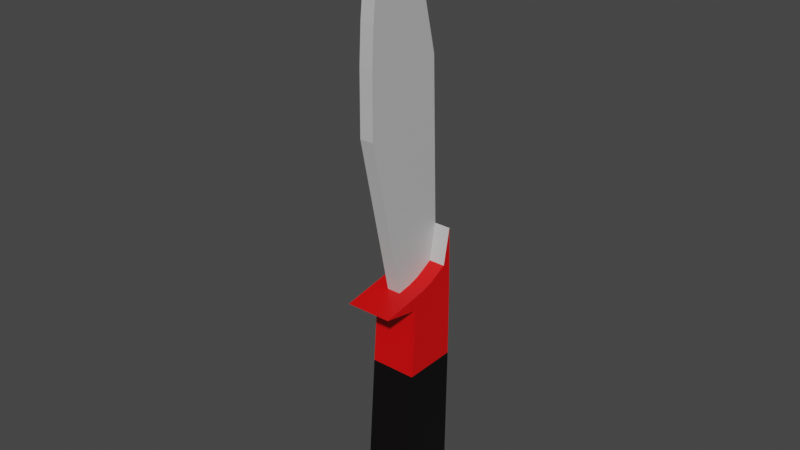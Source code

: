 # Source: Knife.blend  (saved by Blender 2.80.75; exported with 4.5.12 LTS)
import bpy
from mathutils import Matrix  # noqa: F401  (used for matrix-valued properties, if any)

bpy.ops.wm.read_factory_settings(use_empty=True)
scene = bpy.context.scene
scene.name = 'Scene'

# ---- collections
col_collection = bpy.data.collections.new('Collection'); scene.collection.children.link(col_collection)

# ---- materials (node trees are filled in below, after node groups)
mat_material_001 = bpy.data.materials.new('Material.001')
mat_material_001.use_transparent_shadow = False
mat_material_002 = bpy.data.materials.new('Material.002')
mat_material_002.use_transparent_shadow = False
mat_material_003 = bpy.data.materials.new('Material.003')
mat_material_003.use_transparent_shadow = False

# ---- material node trees
mat_material_001.use_nodes = True; mat_material_001.node_tree.nodes.clear()
_N = mat_material_001.node_tree.nodes; _L = mat_material_001.node_tree.links
n0 = _N.new('ShaderNodeOutputMaterial'); n0.name = 'Material Output'; n0.location = (300, 300)
n1 = _N.new('ShaderNodeBsdfPrincipled'); n1.name = 'Principled BSDF'; n1.location = (10, 300)
n1.distribution = 'GGX'
n1.subsurface_method = 'BURLEY'
n1.inputs[0].default_value = (0.5489, 0.5489, 0.5489, 1.0)
n1.inputs[3].default_value = 1.45
n1.inputs[27].default_value = (0.0, 0.0, 0.0, 1.0)
n1.inputs[28].default_value = 1.0
_L.new(n1.outputs[0], n0.inputs[0])
n0.is_active_output = True
mat_material_002.use_nodes = True; mat_material_002.node_tree.nodes.clear()
_N = mat_material_002.node_tree.nodes; _L = mat_material_002.node_tree.links
n0 = _N.new('ShaderNodeOutputMaterial'); n0.name = 'Material Output'; n0.location = (300, 300)
n1 = _N.new('ShaderNodeBsdfPrincipled'); n1.name = 'Principled BSDF'; n1.location = (10, 300)
n1.distribution = 'GGX'
n1.subsurface_method = 'BURLEY'
n1.inputs[0].default_value = (0.8, 0.0, 0.0007789, 1.0)
n1.inputs[3].default_value = 1.45
n1.inputs[27].default_value = (0.0, 0.0, 0.0, 1.0)
n1.inputs[28].default_value = 1.0
_L.new(n1.outputs[0], n0.inputs[0])
n0.is_active_output = True
mat_material_003.use_nodes = True; mat_material_003.node_tree.nodes.clear()
_N = mat_material_003.node_tree.nodes; _L = mat_material_003.node_tree.links
n0 = _N.new('ShaderNodeOutputMaterial'); n0.name = 'Material Output'; n0.location = (300, 300)
n1 = _N.new('ShaderNodeBsdfPrincipled'); n1.name = 'Principled BSDF'; n1.location = (10, 300)
n1.distribution = 'GGX'
n1.subsurface_method = 'BURLEY'
n1.inputs[0].default_value = (0.001032, 0.0, 4.928e-05, 1.0)
n1.inputs[3].default_value = 1.45
n1.inputs[27].default_value = (0.0, 0.0, 0.0, 1.0)
n1.inputs[28].default_value = 1.0
_L.new(n1.outputs[0], n0.inputs[0])
n0.is_active_output = True

# ---- world
world_world = bpy.data.worlds.new('World'); scene.world = world_world
world_world.use_nodes = True; world_world.node_tree.nodes.clear()
_N = world_world.node_tree.nodes; _L = world_world.node_tree.links
n0 = _N.new('ShaderNodeOutputWorld'); n0.name = 'World Output'; n0.location = (300, 300)
n1 = _N.new('ShaderNodeBackground'); n1.name = 'Background'; n1.location = (10, 300)
n1.inputs[0].default_value = (0.05088, 0.05088, 0.05088, 1.0)
_L.new(n1.outputs[0], n0.inputs[0])
n0.is_active_output = True
world_world.color = (0.05088, 0.05088, 0.05088)
world_world.use_sun_shadow = False
world_world.sun_shadow_jitter_overblur = 0.0

# ---- meshes
me_cube_001 = bpy.data.meshes.new('Cube.001')
me_cube_001.from_pydata([(-1.0, -1.0, -1.0), (-1.0, -1.0, 1.0), (-1.0, 1.0, -1.0), (-1.0, 1.0, 1.0), (1.0, -1.141, -1.0), (1.0, -1.141, 1.0), (1.0, 1.0, -1.0), (1.0, 1.0, 1.0), (7.527, 0.9293, 1.0), (7.527, 0.9293, -1.0), (6.611, -1.518, -1.0), (6.611, -1.518, 1.0), (-1.0, 0.005882, -1.0), (-1.0, 0.005882, 1.0), (1.0, -0.06437, -1.0), (1.0, -0.06437, 1.0), (7.465, -0.2873, -1.0), (7.465, -0.2873, 1.0), (-1.0, -0.4971, -1.0), (1.0, -0.6029, 1.0), (7.116, -0.9028, 1.0), (-1.0, -0.4971, 1.0), (1.0, -0.6029, -1.0), (7.116, -0.9028, -1.0), (-1.0, 0.5029, 1.0), (1.0, 0.4678, -1.0), (7.627, 0.321, -1.0), (-1.0, 0.5029, -1.0), (1.0, 0.4678, 1.0), (7.627, 0.321, 1.0), (-2.074, 1.0, 1.0), (-2.074, 0.5029, 1.0), (-2.074, -1.0, 1.0), (-2.074, -1.0, -1.0), (-2.074, -0.4971, -1.0), (-2.074, 1.0, -1.0), (-2.074, 0.5029, -1.0), (-2.074, 0.005882, -1.0), (-2.074, -0.4971, 1.0), (-2.074, 0.005882, 1.0), (-2.912, -0.06479, 1.0), (-2.912, -0.06479, -1.0), (-3.331, 0.6443, -1.0), (-2.388, -2.461, 1.0), (-2.755, -0.5206, 1.0), (-4.902, 0.9293, 1.0), (-4.902, 0.9293, -1.0), (-2.755, -0.5206, -1.0), (-2.388, -2.461, -1.0), (-3.331, 0.6443, 1.0), (-4.902, 0.9293, 0.0), (-2.912, -0.06479, 1.0), (-2.912, -0.06479, -1.0), (-2.755, -0.5206, 1.0), (-2.755, -0.5206, -1.0), (-2.388, -2.461, 1.0), (-2.755, -0.5206, 1.0), (-2.755, -0.5206, -1.0), (-2.388, -2.461, -1.0), (-2.388, -2.461, 1.0), (-2.755, -0.5206, 1.0), (-2.755, -0.5206, -1.0), (-2.388, -2.461, -1.0), (-2.636, -1.076, -0.2954), (-2.636, -1.076, 0.2954), (-4.144, 0.9532, -0.2954), (-4.144, 0.9532, 0.2954), (-2.061, -0.8778, -0.2954), (-2.061, -0.8778, 0.2954), (-2.03, 0.9532, -0.2954), (-2.03, 0.9532, 0.2954), (-18.49, -1.732, -0.2954), (-15.06, -2.206, -0.2954), (-15.06, -2.206, 0.2954), (-18.49, -1.732, 0.2954), (-12.01, 0.7129, 0.2954), (-9.54, -2.418, 0.2954), (-9.54, -2.418, -0.2954), (-12.01, 0.7129, -0.2954), (-15.55, -0.06508, 0.2954), (-12.25, -2.398, -0.2954), (-12.25, -2.398, 0.2954), (-15.55, -0.06508, -0.2954), (-15.55, -0.06508, 0.2954), (-12.25, -2.398, -0.2954), (-12.25, -2.398, 0.2954), (-15.55, -0.06508, -0.2954), (-16.78, -0.5432, 0.2954), (-13.87, -2.319, -0.2954), (-13.87, -2.319, 0.2954), (-16.78, -0.5432, -0.2954)], [], [(12, 18, 34, 37), (2, 3, 7, 6), (5, 4, 10, 11), (4, 5, 1, 0), (18, 22, 4, 0), (19, 21, 1, 5), (23, 20, 11, 10), (25, 6, 9, 26), (19, 5, 11, 20), (6, 7, 8, 9), (28, 15, 17, 29), (22, 14, 16, 23), (26, 29, 17, 16), (28, 24, 13, 15), (27, 25, 14, 12), (1, 21, 38, 32), (0, 1, 32, 33), (4, 22, 23, 10), (15, 19, 20, 17), (16, 17, 20, 23), (15, 13, 21, 19), (12, 14, 22, 18), (2, 6, 25, 27), (7, 3, 24, 28), (9, 8, 29, 26), (7, 28, 29, 8), (14, 25, 26, 16), (21, 13, 39, 38), (39, 31, 49, 40), (30, 35, 46, 50, 45), (33, 32, 43, 48), (32, 38, 44, 43), (24, 3, 30, 31), (2, 27, 36, 35), (3, 2, 35, 30), (27, 12, 37, 36), (13, 24, 31, 39), (18, 0, 33, 34), (44, 47, 57, 56), (41, 40, 49, 42), (42, 49, 45, 50, 46), (40, 41, 52, 51), (37, 34, 47, 41), (38, 39, 40, 44), (35, 36, 42, 46), (36, 37, 41, 42), (31, 30, 45, 49), (34, 33, 48, 47), (54, 53, 51, 52), (47, 44, 53, 54), (41, 47, 54, 52), (44, 40, 51, 53), (58, 55, 56, 57), (47, 48, 58, 57), (48, 43, 55, 58), (43, 44, 56, 55), (58, 55, 59, 62), (55, 56, 60, 59), (56, 57, 61, 60), (57, 58, 62, 61), (89, 87, 74, 73), (65, 66, 70, 69), (69, 70, 68, 67), (67, 68, 64, 63), (65, 69, 67, 63), (70, 66, 64, 68), (72, 73, 74, 71), (90, 88, 72, 71), (87, 90, 71, 74), (88, 89, 73, 72), (63, 64, 76, 77), (66, 65, 78, 75), (65, 63, 77, 78), (64, 66, 75, 76), (77, 76, 81, 80), (75, 78, 82, 79), (78, 77, 80, 82), (76, 75, 79, 81), (80, 81, 85, 84), (81, 79, 83, 85), (79, 82, 86, 83), (82, 80, 84, 86), (80, 81, 89, 88), (79, 82, 90, 87), (82, 80, 88, 90), (81, 79, 87, 89)])
me_cube_001.polygons.foreach_set('material_index', [1, 1, 2, 1, 1, 1, 2, 2, 2, 2, 2, 2, 2, 1, 1, 1, 1, 2, 2, 2, 1, 1, 1, 1, 2, 2, 2, 1, 1, 1, 1, 1, 1, 1, 1, 1, 1, 1, 1, 1, 0, 1, 1, 1, 1, 1, 1, 1, 1, 1, 1, 1, 1, 1, 1, 1, 1, 1, 1, 1, 0, 1, 1, 1, 0, 0, 0, 0, 0, 0, 0, 0, 0, 0, 0, 0, 0, 0, 0, 1, 0, 0, 0, 0, 0, 0])
_uv = me_cube_001.uv_layers.new(name='UVMap')
_uv.uv.foreach_set('vector', [0.125, 0.6243, 0.125, 0.6871, 0.125, 0.6871, 0.125, 0.6243, 0.375, 0.25, 0.625, 0.25, 0.625, 0.5, 0.375, 0.5, 0.625, 0.75, 0.375, 0.75, 0.375, 0.75, 0.625, 0.75, 0.375, 0.75, 0.625, 0.75, 0.625, 1.0, 0.375, 1.0, 0.125, 0.6871, 0.375, 0.6871, 0.375, 0.75, 0.125, 0.75, 0.625, 0.6871, 0.875, 0.6871, 0.875, 0.75, 0.625, 0.75, 0.375, 0.6871, 0.625, 0.6871, 0.625, 0.75, 0.375, 0.75, 0.375, 0.5621, 0.375, 0.5, 0.375, 0.5, 0.375, 0.5621, 0.625, 0.6871, 0.625, 0.75, 0.625, 0.75, 0.625, 0.6871, 0.375, 0.5, 0.625, 0.5, 0.625, 0.5, 0.375, 0.5, 0.625, 0.5621, 0.625, 0.6243, 0.625, 0.6243, 0.625, 0.5621, 0.375, 0.6871, 0.375, 0.6243, 0.375, 0.6243, 0.375, 0.6871, 0.375, 0.5621, 0.625, 0.5621, 0.625, 0.6243, 0.375, 0.6243, 0.625, 0.5621, 0.875, 0.5621, 0.875, 0.6243, 0.625, 0.6243, 0.125, 0.5621, 0.375, 0.5621, 0.375, 0.6243, 0.125, 0.6243, 0.875, 0.75, 0.875, 0.6871, 0.875, 0.6871, 0.875, 0.75, 0.375, 1.0, 0.625, 1.0, 0.625, 1.0, 0.375, 1.0, 0.375, 0.75, 0.375, 0.6871, 0.375, 0.6871, 0.375, 0.75, 0.625, 0.6243, 0.625, 0.6871, 0.625, 0.6871, 0.625, 0.6243, 0.375, 0.6243, 0.625, 0.6243, 0.625, 0.6871, 0.375, 0.6871, 0.625, 0.6243, 0.875, 0.6243, 0.875, 0.6871, 0.625, 0.6871, 0.125, 0.6243, 0.375, 0.6243, 0.375, 0.6871, 0.125, 0.6871, 0.125, 0.5, 0.375, 0.5, 0.375, 0.5621, 0.125, 0.5621, 0.625, 0.5, 0.875, 0.5, 0.875, 0.5621, 0.625, 0.5621, 0.375, 0.5, 0.625, 0.5, 0.625, 0.5621, 0.375, 0.5621, 0.625, 0.5, 0.625, 0.5621, 0.625, 0.5621, 0.625, 0.5, 0.375, 0.6243, 0.375, 0.5621, 0.375, 0.5621, 0.375, 0.6243, 0.875, 0.6871, 0.875, 0.6243, 0.875, 0.6243, 0.875, 0.6871, 0.875, 0.6243, 0.875, 0.5621, 0.875, 0.5621, 0.875, 0.6243, 0.625, 0.25, 0.375, 0.25, 0.375, 0.25, 0.5, 0.25, 0.625, 0.25, 0.375, 1.0, 0.625, 1.0, 0.625, 1.0, 0.375, 1.0, 0.875, 0.75, 0.875, 0.6871, 0.875, 0.6871, 0.875, 0.75, 0.875, 0.5621, 0.875, 0.5, 0.875, 0.5, 0.875, 0.5621, 0.125, 0.5, 0.125, 0.5621, 0.125, 0.5621, 0.125, 0.5, 0.625, 0.25, 0.375, 0.25, 0.375, 0.25, 0.625, 0.25, 0.125, 0.5621, 0.125, 0.6243, 0.125, 0.6243, 0.125, 0.5621, 0.875, 0.6243, 0.875, 0.5621, 0.875, 0.5621, 0.875, 0.6243, 0.125, 0.6871, 0.125, 0.75, 0.125, 0.75, 0.125, 0.6871, 0.625, 0.06287, 0.375, 0.06287, 0.375, 0.06287, 0.625, 0.06287, 0.375, 0.1257, 0.625, 0.1257, 0.625, 0.1879, 0.375, 0.1879, 0.375, 0.1879, 0.625, 0.1879, 0.625, 0.25, 0.5, 0.25, 0.375, 0.25, 0.625, 0.1257, 0.375, 0.1257, 0.375, 0.1257, 0.625, 0.1257, 0.125, 0.6243, 0.125, 0.6871, 0.125, 0.6871, 0.125, 0.6243, 0.875, 0.6871, 0.875, 0.6243, 0.875, 0.6243, 0.875, 0.6871, 0.125, 0.5, 0.125, 0.5621, 0.125, 0.5621, 0.125, 0.5, 0.125, 0.5621, 0.125, 0.6243, 0.125, 0.6243, 0.125, 0.5621, 0.875, 0.5621, 0.875, 0.5, 0.875, 0.5, 0.875, 0.5621, 0.125, 0.6871, 0.125, 0.75, 0.125, 0.75, 0.125, 0.6871, 0.375, 0.06287, 0.625, 0.06287, 0.625, 0.1257, 0.375, 0.1257, 0.375, 0.06287, 0.625, 0.06287, 0.625, 0.06287, 0.375, 0.06287, 0.125, 0.6243, 0.125, 0.6871, 0.125, 0.6871, 0.125, 0.6243, 0.875, 0.6871, 0.875, 0.6243, 0.875, 0.6243, 0.875, 0.6871, 0.375, 0.0, 0.625, 0.0, 0.625, 0.06287, 0.375, 0.06287, 0.125, 0.6871, 0.125, 0.75, 0.125, 0.75, 0.125, 0.6871, 0.375, 1.0, 0.625, 1.0, 0.375, 1.0, 0.375, 1.0, 0.875, 0.75, 0.875, 0.6871, 0.875, 0.6871, 0.875, 0.75, 0.375, 0.0, 0.625, 0.0, 0.625, 0.0, 0.375, 0.0, 0.625, 0.0, 0.625, 0.06287, 0.625, 0.06287, 0.625, 0.0, 0.625, 0.06287, 0.375, 0.06287, 0.375, 0.06287, 0.625, 0.06287, 0.375, 0.06287, 0.375, 0.0, 0.375, 0.0, 0.375, 0.06287, 0.875, 0.75, 0.875, 0.5, 0.875, 0.5, 0.875, 0.75, 0.375, 0.25, 0.625, 0.25, 0.625, 0.5, 0.375, 0.5, 0.375, 0.5, 0.625, 0.5, 0.625, 0.75, 0.375, 0.75, 0.375, 0.75, 0.625, 0.75, 0.625, 1.0, 0.375, 1.0, 0.125, 0.5, 0.375, 0.5, 0.375, 0.75, 0.125, 0.75, 0.625, 0.5, 0.875, 0.5, 0.875, 0.75, 0.625, 0.75, 0.375, 0.0, 0.625, 0.0, 0.625, 0.25, 0.375, 0.25, 0.125, 0.5, 0.125, 0.75, 0.125, 0.75, 0.125, 0.5, 0.625, 0.25, 0.375, 0.25, 0.375, 0.25, 0.625, 0.25, 0.375, 1.0, 0.625, 1.0, 0.625, 1.0, 0.375, 1.0, 0.375, 1.0, 0.625, 1.0, 0.625, 1.0, 0.375, 1.0, 0.625, 0.25, 0.375, 0.25, 0.375, 0.25, 0.625, 0.25, 0.125, 0.5, 0.125, 0.75, 0.125, 0.75, 0.125, 0.5, 0.875, 0.75, 0.875, 0.5, 0.875, 0.5, 0.875, 0.75, 0.375, 1.0, 0.625, 1.0, 0.625, 1.0, 0.375, 1.0, 0.625, 0.25, 0.375, 0.25, 0.375, 0.25, 0.625, 0.25, 0.125, 0.5, 0.125, 0.75, 0.125, 0.75, 0.125, 0.5, 0.875, 0.75, 0.875, 0.5, 0.875, 0.5, 0.875, 0.75, 0.375, 1.0, 0.625, 1.0, 0.625, 1.0, 0.375, 1.0, 0.875, 0.75, 0.875, 0.5, 0.875, 0.5, 0.875, 0.75, 0.625, 0.25, 0.375, 0.25, 0.375, 0.25, 0.625, 0.25, 0.125, 0.5, 0.125, 0.75, 0.125, 0.75, 0.125, 0.5, 0.375, 1.0, 0.625, 1.0, 0.625, 1.0, 0.375, 1.0, 0.625, 0.25, 0.375, 0.25, 0.375, 0.25, 0.625, 0.25, 0.125, 0.5, 0.125, 0.75, 0.125, 0.75, 0.125, 0.5, 0.875, 0.75, 0.875, 0.5, 0.875, 0.5, 0.875, 0.75])
me_cube_001.materials.append(mat_material_001)
me_cube_001.materials.append(mat_material_002)
me_cube_001.materials.append(mat_material_003)
me_cube_001.use_remesh_preserve_volume = False
me_cube_001.use_remesh_preserve_attributes = False
me_cube_001.use_mirror_vertex_groups = False
me_cube_001.update()

# ---- objects
ob_cube = bpy.data.objects.new('Cube', me_cube_001)

# ---- transforms, parenting, visibility, modifiers, constraints
ob_cube.location = (0.9123, 0.1424, 0.0)
ob_cube.rotation_euler = (-0.0, 1.571, 0.0)
ob_cube.scale = (0.1699, 0.1889, 0.1699)
ob_cube.lineart.crease_threshold = 0.0

# ---- collection membership
col_collection.objects.link(ob_cube)

# ---- scene / render settings (as saved in the file)
scene.frame_start = 1; scene.frame_end = 250; scene.frame_set(1)
scene.render.engine = 'BLENDER_EEVEE_NEXT'
scene.cycles.use_denoising = False
scene.cycles.samples = 128
scene.cycles.sampling_pattern = 'TABULATED_SOBOL'
scene.cycles.use_adaptive_sampling = False
scene.cycles.use_light_tree = False
scene.view_settings.view_transform = 'Filmic'
bpy.context.view_layer.update()

# ---- added for rendering (the .blend has no active camera and no usable light): camera, sun
cam_auto = bpy.data.cameras.new('AutoCamera')
cam_auto.lens = 50.0
cam_auto.sensor_width = 36.0
cam_auto.clip_end = 1000.0
ob_auto_camera = bpy.data.objects.new('AutoCamera', cam_auto)
scene.collection.objects.link(ob_auto_camera)
ob_auto_camera.location = (5.07412, -4.98977, 4.25218)
ob_auto_camera.rotation_euler = (1.09748, -7.21219e-08, 0.694738)
scene.camera = ob_auto_camera
light_auto_sun = bpy.data.lights.new('AutoSun', 'SUN')
light_auto_sun.energy = 3.0
light_auto_sun.angle = 0.0523599
ob_auto_sun = bpy.data.objects.new('AutoSun', light_auto_sun)
scene.collection.objects.link(ob_auto_sun)
ob_auto_sun.rotation_euler = (0.872665, 0.174533, 0.523599)
bpy.context.view_layer.update()
